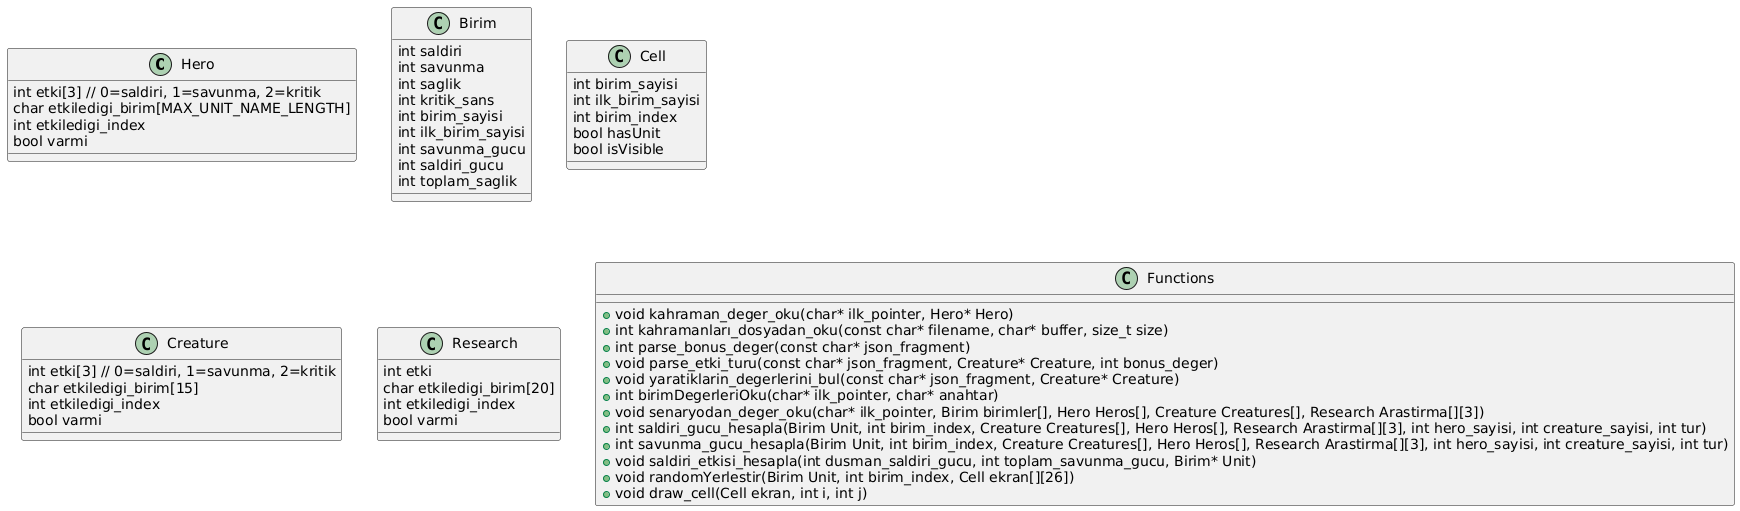

The diagram above was rendered by PlantUML. Its source (embedded in the PNG):
@startuml
' Constants
' #define BASE_URL "https://yapbenzet.org.tr/"
' #define MAX_HERO_NAME_LENGTH 50
' #define MAX_UNIT_NAME_LENGTH 15
' #define MAX_HEROES 5
' #define MAX_ORCS 4
' #define MAX_HUMAN_CREATURE 5
' #define MAX_ORK_CREATURE 6
' #define MAX_CREATURE_NAME_LENGTH 25
' #define ARRAY_SIZE 1024

class Hero {
    int etki[3] // 0=saldiri, 1=savunma, 2=kritik
    char etkiledigi_birim[MAX_UNIT_NAME_LENGTH]
    int etkiledigi_index
    bool varmi
}

class Birim {
    int saldiri
    int savunma
    int saglik
    int kritik_sans
    int birim_sayisi
    int ilk_birim_sayisi
    int savunma_gucu
    int saldiri_gucu
    int toplam_saglik
}

class Cell {
    int birim_sayisi
    int ilk_birim_sayisi
    int birim_index
    bool hasUnit
    bool isVisible
}

class Creature {
    int etki[3] // 0=saldiri, 1=savunma, 2=kritik
    char etkiledigi_birim[15]
    int etkiledigi_index
    bool varmi
}

class Research {
    int etki
    char etkiledigi_birim[20]
    int etkiledigi_index
    bool varmi
}

' Function Declarations
class Functions {
    +void kahraman_deger_oku(char* ilk_pointer, Hero* Hero)
    +int kahramanları_dosyadan_oku(const char* filename, char* buffer, size_t size)
    +int parse_bonus_deger(const char* json_fragment)
    +void parse_etki_turu(const char* json_fragment, Creature* Creature, int bonus_deger)
    +void yaratiklarin_degerlerini_bul(const char* json_fragment, Creature* Creature)
    +int birimDegerleriOku(char* ilk_pointer, char* anahtar)
    +void senaryodan_deger_oku(char* ilk_pointer, Birim birimler[], Hero Heros[], Creature Creatures[], Research Arastirma[][3])
    +int saldiri_gucu_hesapla(Birim Unit, int birim_index, Creature Creatures[], Hero Heros[], Research Arastirma[][3], int hero_sayisi, int creature_sayisi, int tur)
    +int savunma_gucu_hesapla(Birim Unit, int birim_index, Creature Creatures[], Hero Heros[], Research Arastirma[][3], int hero_sayisi, int creature_sayisi, int tur)
    +void saldiri_etkisi_hesapla(int dusman_saldiri_gucu, int toplam_savunma_gucu, Birim* Unit)
    +void randomYerlestir(Birim Unit, int birim_index, Cell ekran[][26])
    +void draw_cell(Cell ekran, int i, int j)
}
@enduml